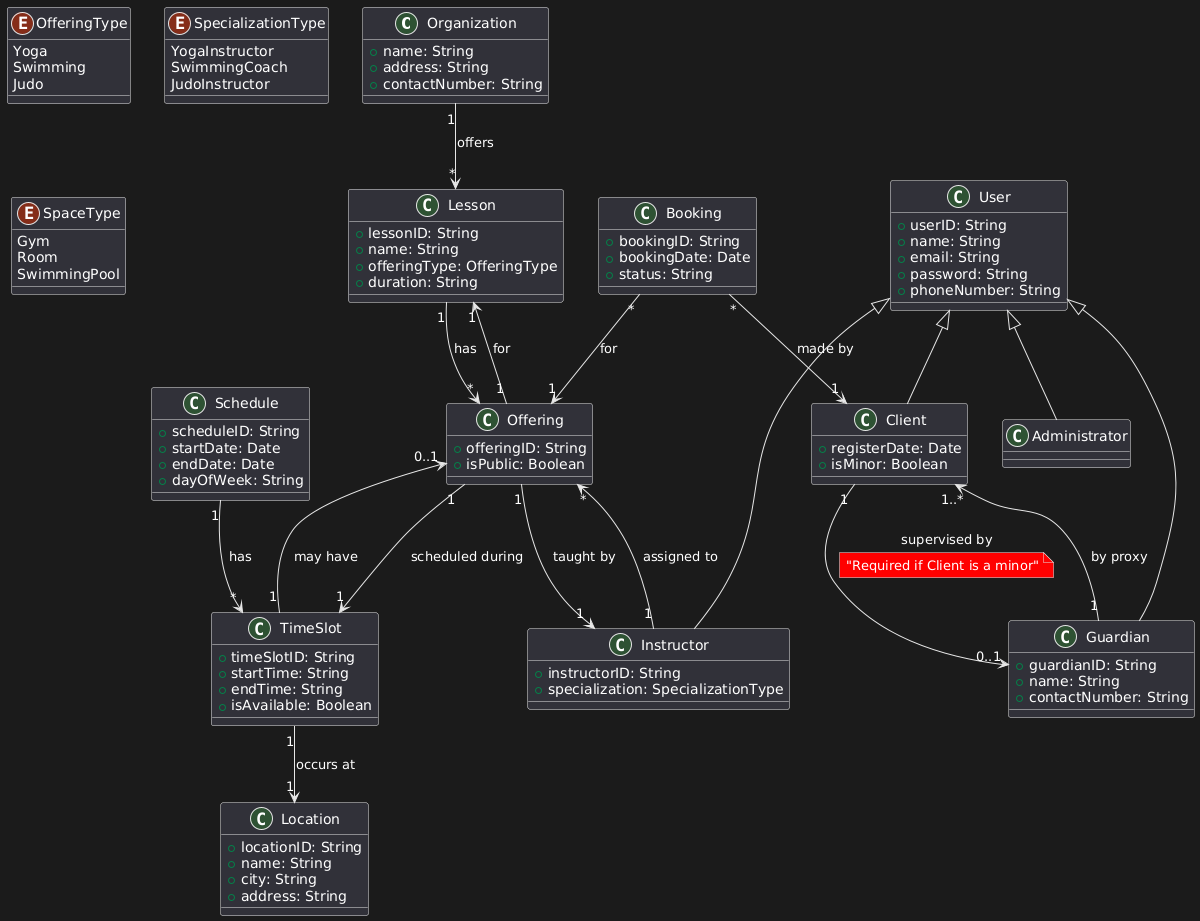

The diagram above was rendered by PlantUML. Its source (embedded in the PNG):
@startuml
class Organization {
    +name: String
    +address: String
    +contactNumber: String
}

class Location {
    +locationID: String
    +name: String
    +city: String
    +address: String
}

class Schedule {
    +scheduleID: String
    +startDate: Date
    +endDate: Date
    +dayOfWeek: String
}

class TimeSlot {
    +timeSlotID: String
    +startTime: String
    +endTime: String
    +isAvailable: Boolean
}

class Lesson {
    +lessonID: String
    +name: String
    +offeringType: OfferingType
    +duration: String
}

class User {
    +userID: String
    +name: String
    +email: String
    +password: String
    +phoneNumber: String
}

class Administrator {
}

class Instructor {
    +instructorID: String
    +specialization: SpecializationType
}

class Client {
    +registerDate: Date
    +isMinor: Boolean
}

class Booking {
    +bookingID: String
    +bookingDate: Date
    +status: String
}

class Guardian {
    +guardianID: String
    +name: String
    +contactNumber: String
}

enum OfferingType {
    Yoga
    Swimming
    Judo
}

enum SpecializationType {
    YogaInstructor
    SwimmingCoach
    JudoInstructor
}
enum SpaceType {
    Gym
    Room
    SwimmingPool
}


class Offering {
    +offeringID: String
    +isPublic: Boolean
}

Organization "1" --> "*" Lesson : "offers"
Lesson "1" --> "*" Offering : "has"
Offering "1" --> "1" Lesson : "for"
Offering "1" --> "1" TimeSlot : "scheduled during"
Offering "1" --> "1" Instructor : "taught by"
Instructor "1" --> "*" Offering : "assigned to"
TimeSlot "1" --> "0..1" Offering : "may have"
Schedule "1" --> "*" TimeSlot : "has"
TimeSlot "1" --> "1" Location : "occurs at"

Booking "*" --> "1" Client : "made by"
Booking "*" --> "1" Offering : "for"

Client "1" --> "0..1" Guardian : "supervised by"
note on link #red: "Required if Client is a minor"

Guardian "1" --> "1..*" Client : "by proxy"

User <|-- Administrator
User <|-- Instructor
User <|-- Client
User <|-- Guardian
@enduml